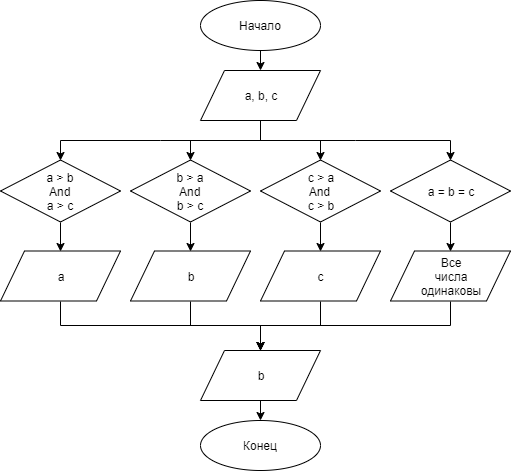

The diagram above was exported from draw.io. Its source (the exported page's mxGraphModel, read from the mxfile embedded in the PNG):
<mxGraphModel dx="1408" dy="699" grid="1" gridSize="10" guides="1" tooltips="1" connect="1" arrows="1" fold="1" page="1" pageScale="1" pageWidth="827" pageHeight="1169" math="0" shadow="0">
  <root>
    <mxCell id="0" />
    <mxCell id="1" parent="0" />
    <mxCell id="63cKvNMNy6kHuecguuHe-1" value="Начало" style="ellipse;whiteSpace=wrap;html=1;" vertex="1" parent="1">
      <mxGeometry x="260" y="70" width="120" height="50" as="geometry" />
    </mxCell>
    <mxCell id="63cKvNMNy6kHuecguuHe-4" value="Конец" style="ellipse;whiteSpace=wrap;html=1;" vertex="1" parent="1">
      <mxGeometry x="260" y="490" width="120" height="50" as="geometry" />
    </mxCell>
    <mxCell id="63cKvNMNy6kHuecguuHe-5" value="" style="endArrow=classic;html=1;entryX=0.5;entryY=0;entryDx=0;entryDy=0;" edge="1" parent="1" source="63cKvNMNy6kHuecguuHe-1">
      <mxGeometry width="50" height="50" relative="1" as="geometry">
        <mxPoint x="480" y="320" as="sourcePoint" />
        <mxPoint x="320" y="140" as="targetPoint" />
      </mxGeometry>
    </mxCell>
    <mxCell id="63cKvNMNy6kHuecguuHe-75" style="edgeStyle=orthogonalEdgeStyle;rounded=0;orthogonalLoop=1;jettySize=auto;html=1;exitX=0.5;exitY=1;exitDx=0;exitDy=0;entryX=0.5;entryY=0;entryDx=0;entryDy=0;" edge="1" parent="1" source="63cKvNMNy6kHuecguuHe-24" target="63cKvNMNy6kHuecguuHe-25">
      <mxGeometry relative="1" as="geometry" />
    </mxCell>
    <mxCell id="63cKvNMNy6kHuecguuHe-76" style="edgeStyle=orthogonalEdgeStyle;rounded=0;orthogonalLoop=1;jettySize=auto;html=1;exitX=0.5;exitY=1;exitDx=0;exitDy=0;entryX=0.5;entryY=0;entryDx=0;entryDy=0;" edge="1" parent="1" source="63cKvNMNy6kHuecguuHe-24" target="63cKvNMNy6kHuecguuHe-67">
      <mxGeometry relative="1" as="geometry" />
    </mxCell>
    <mxCell id="63cKvNMNy6kHuecguuHe-77" style="edgeStyle=orthogonalEdgeStyle;rounded=0;orthogonalLoop=1;jettySize=auto;html=1;exitX=0.5;exitY=1;exitDx=0;exitDy=0;entryX=0.5;entryY=0;entryDx=0;entryDy=0;" edge="1" parent="1" source="63cKvNMNy6kHuecguuHe-24" target="63cKvNMNy6kHuecguuHe-70">
      <mxGeometry relative="1" as="geometry" />
    </mxCell>
    <mxCell id="63cKvNMNy6kHuecguuHe-78" style="edgeStyle=orthogonalEdgeStyle;rounded=0;orthogonalLoop=1;jettySize=auto;html=1;exitX=0.5;exitY=1;exitDx=0;exitDy=0;entryX=0.5;entryY=0;entryDx=0;entryDy=0;" edge="1" parent="1" source="63cKvNMNy6kHuecguuHe-24" target="63cKvNMNy6kHuecguuHe-73">
      <mxGeometry relative="1" as="geometry" />
    </mxCell>
    <mxCell id="63cKvNMNy6kHuecguuHe-24" value="a, b, c" style="shape=parallelogram;perimeter=parallelogramPerimeter;whiteSpace=wrap;html=1;" vertex="1" parent="1">
      <mxGeometry x="260" y="140" width="120" height="50" as="geometry" />
    </mxCell>
    <mxCell id="63cKvNMNy6kHuecguuHe-64" style="edgeStyle=orthogonalEdgeStyle;rounded=0;orthogonalLoop=1;jettySize=auto;html=1;exitX=0.5;exitY=1;exitDx=0;exitDy=0;entryX=0.5;entryY=0;entryDx=0;entryDy=0;" edge="1" parent="1" source="63cKvNMNy6kHuecguuHe-25" target="63cKvNMNy6kHuecguuHe-57">
      <mxGeometry relative="1" as="geometry" />
    </mxCell>
    <mxCell id="63cKvNMNy6kHuecguuHe-25" value="a &amp;gt; b&lt;br&gt;&amp;nbsp;And &lt;br&gt;a &amp;gt; c" style="rhombus;whiteSpace=wrap;html=1;" vertex="1" parent="1">
      <mxGeometry x="60" y="229.5" width="120" height="62" as="geometry" />
    </mxCell>
    <mxCell id="63cKvNMNy6kHuecguuHe-84" style="edgeStyle=orthogonalEdgeStyle;rounded=0;orthogonalLoop=1;jettySize=auto;html=1;exitX=0.5;exitY=1;exitDx=0;exitDy=0;" edge="1" parent="1" source="63cKvNMNy6kHuecguuHe-57" target="63cKvNMNy6kHuecguuHe-79">
      <mxGeometry relative="1" as="geometry" />
    </mxCell>
    <mxCell id="63cKvNMNy6kHuecguuHe-57" value="a" style="shape=parallelogram;perimeter=parallelogramPerimeter;whiteSpace=wrap;html=1;" vertex="1" parent="1">
      <mxGeometry x="60" y="320.5" width="120" height="50" as="geometry" />
    </mxCell>
    <mxCell id="63cKvNMNy6kHuecguuHe-66" style="edgeStyle=orthogonalEdgeStyle;rounded=0;orthogonalLoop=1;jettySize=auto;html=1;exitX=0.5;exitY=1;exitDx=0;exitDy=0;entryX=0.5;entryY=0;entryDx=0;entryDy=0;" edge="1" parent="1" source="63cKvNMNy6kHuecguuHe-67" target="63cKvNMNy6kHuecguuHe-68">
      <mxGeometry relative="1" as="geometry" />
    </mxCell>
    <mxCell id="63cKvNMNy6kHuecguuHe-67" value="b &amp;gt; a&lt;br&gt;&amp;nbsp;And &lt;br&gt;b &amp;gt; c" style="rhombus;whiteSpace=wrap;html=1;" vertex="1" parent="1">
      <mxGeometry x="190" y="229.5" width="120" height="62" as="geometry" />
    </mxCell>
    <mxCell id="63cKvNMNy6kHuecguuHe-85" style="edgeStyle=orthogonalEdgeStyle;rounded=0;orthogonalLoop=1;jettySize=auto;html=1;exitX=0.5;exitY=1;exitDx=0;exitDy=0;" edge="1" parent="1" source="63cKvNMNy6kHuecguuHe-68">
      <mxGeometry relative="1" as="geometry">
        <mxPoint x="320" y="420" as="targetPoint" />
      </mxGeometry>
    </mxCell>
    <mxCell id="63cKvNMNy6kHuecguuHe-68" value="b" style="shape=parallelogram;perimeter=parallelogramPerimeter;whiteSpace=wrap;html=1;" vertex="1" parent="1">
      <mxGeometry x="190" y="320.5" width="120" height="50" as="geometry" />
    </mxCell>
    <mxCell id="63cKvNMNy6kHuecguuHe-69" style="edgeStyle=orthogonalEdgeStyle;rounded=0;orthogonalLoop=1;jettySize=auto;html=1;exitX=0.5;exitY=1;exitDx=0;exitDy=0;entryX=0.5;entryY=0;entryDx=0;entryDy=0;" edge="1" parent="1" source="63cKvNMNy6kHuecguuHe-70" target="63cKvNMNy6kHuecguuHe-71">
      <mxGeometry relative="1" as="geometry" />
    </mxCell>
    <mxCell id="63cKvNMNy6kHuecguuHe-70" value="c &amp;gt; a &lt;br&gt;And &lt;br&gt;c &amp;gt; b" style="rhombus;whiteSpace=wrap;html=1;" vertex="1" parent="1">
      <mxGeometry x="320" y="229.5" width="120" height="62" as="geometry" />
    </mxCell>
    <mxCell id="63cKvNMNy6kHuecguuHe-86" style="edgeStyle=orthogonalEdgeStyle;rounded=0;orthogonalLoop=1;jettySize=auto;html=1;exitX=0.5;exitY=1;exitDx=0;exitDy=0;entryX=0.5;entryY=0;entryDx=0;entryDy=0;" edge="1" parent="1" source="63cKvNMNy6kHuecguuHe-71" target="63cKvNMNy6kHuecguuHe-79">
      <mxGeometry relative="1" as="geometry" />
    </mxCell>
    <mxCell id="63cKvNMNy6kHuecguuHe-71" value="c" style="shape=parallelogram;perimeter=parallelogramPerimeter;whiteSpace=wrap;html=1;" vertex="1" parent="1">
      <mxGeometry x="320" y="320.5" width="120" height="50" as="geometry" />
    </mxCell>
    <mxCell id="63cKvNMNy6kHuecguuHe-72" style="edgeStyle=orthogonalEdgeStyle;rounded=0;orthogonalLoop=1;jettySize=auto;html=1;exitX=0.5;exitY=1;exitDx=0;exitDy=0;entryX=0.5;entryY=0;entryDx=0;entryDy=0;" edge="1" parent="1" source="63cKvNMNy6kHuecguuHe-73" target="63cKvNMNy6kHuecguuHe-74">
      <mxGeometry relative="1" as="geometry" />
    </mxCell>
    <mxCell id="63cKvNMNy6kHuecguuHe-73" value="a = b = c" style="rhombus;whiteSpace=wrap;html=1;" vertex="1" parent="1">
      <mxGeometry x="450" y="229.5" width="120" height="62" as="geometry" />
    </mxCell>
    <mxCell id="63cKvNMNy6kHuecguuHe-87" style="edgeStyle=orthogonalEdgeStyle;rounded=0;orthogonalLoop=1;jettySize=auto;html=1;exitX=0.5;exitY=1;exitDx=0;exitDy=0;entryX=0.5;entryY=0;entryDx=0;entryDy=0;" edge="1" parent="1" source="63cKvNMNy6kHuecguuHe-74" target="63cKvNMNy6kHuecguuHe-79">
      <mxGeometry relative="1" as="geometry" />
    </mxCell>
    <mxCell id="63cKvNMNy6kHuecguuHe-74" value="Все&lt;br&gt;числа&lt;br&gt;одинаковы" style="shape=parallelogram;perimeter=parallelogramPerimeter;whiteSpace=wrap;html=1;" vertex="1" parent="1">
      <mxGeometry x="450" y="320.5" width="120" height="50" as="geometry" />
    </mxCell>
    <mxCell id="63cKvNMNy6kHuecguuHe-88" style="edgeStyle=orthogonalEdgeStyle;rounded=0;orthogonalLoop=1;jettySize=auto;html=1;exitX=0.5;exitY=1;exitDx=0;exitDy=0;entryX=0.5;entryY=0;entryDx=0;entryDy=0;" edge="1" parent="1" source="63cKvNMNy6kHuecguuHe-79" target="63cKvNMNy6kHuecguuHe-4">
      <mxGeometry relative="1" as="geometry" />
    </mxCell>
    <mxCell id="63cKvNMNy6kHuecguuHe-79" value="b" style="shape=parallelogram;perimeter=parallelogramPerimeter;whiteSpace=wrap;html=1;" vertex="1" parent="1">
      <mxGeometry x="260" y="420" width="120" height="50" as="geometry" />
    </mxCell>
  </root>
</mxGraphModel>